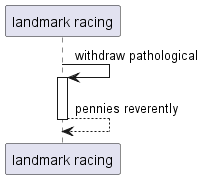

The diagram above was rendered by PlantUML. Its source (embedded in the PNG):
@startuml
participant "landmark racing" as 0
0 -> 0++ : withdraw pathological
return pennies reverently
@enduml